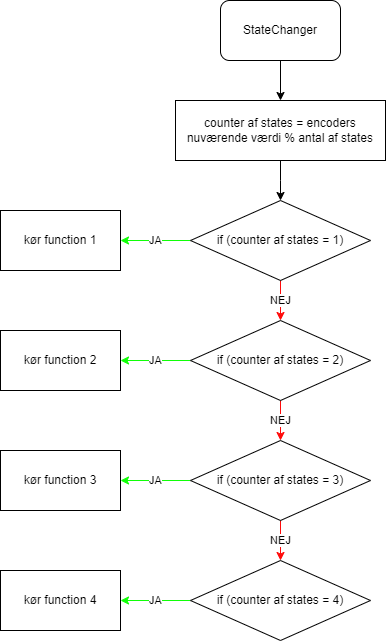

The diagram above was exported from draw.io. Its source (the exported page's mxGraphModel, read from the mxfile embedded in the PNG):
<mxGraphModel dx="934" dy="499" grid="1" gridSize="10" guides="1" tooltips="1" connect="1" arrows="1" fold="1" page="1" pageScale="1" pageWidth="850" pageHeight="1100" math="0" shadow="0">
  <root>
    <mxCell id="0" />
    <mxCell id="1" parent="0" />
    <mxCell id="m5aNk-UncRB3M5sO2SzJ-1" value="StateChanger" style="rounded=1;whiteSpace=wrap;html=1;" vertex="1" parent="1">
      <mxGeometry x="380" y="80" width="120" height="60" as="geometry" />
    </mxCell>
    <mxCell id="m5aNk-UncRB3M5sO2SzJ-9" value="" style="edgeStyle=orthogonalEdgeStyle;rounded=0;orthogonalLoop=1;jettySize=auto;html=1;" edge="1" parent="1" source="m5aNk-UncRB3M5sO2SzJ-1" target="m5aNk-UncRB3M5sO2SzJ-8">
      <mxGeometry relative="1" as="geometry">
        <mxPoint x="440" y="140" as="sourcePoint" />
        <mxPoint x="440" y="220" as="targetPoint" />
      </mxGeometry>
    </mxCell>
    <mxCell id="m5aNk-UncRB3M5sO2SzJ-11" value="" style="edgeStyle=orthogonalEdgeStyle;rounded=0;orthogonalLoop=1;jettySize=auto;html=1;" edge="1" parent="1" source="m5aNk-UncRB3M5sO2SzJ-8">
      <mxGeometry relative="1" as="geometry">
        <mxPoint x="440" y="280" as="targetPoint" />
      </mxGeometry>
    </mxCell>
    <mxCell id="m5aNk-UncRB3M5sO2SzJ-8" value="counter af states = encoders nuværende værdi % antal af states" style="rounded=0;whiteSpace=wrap;html=1;" vertex="1" parent="1">
      <mxGeometry x="335" y="180" width="210" height="60" as="geometry" />
    </mxCell>
    <mxCell id="m5aNk-UncRB3M5sO2SzJ-16" value="JA" style="edgeStyle=orthogonalEdgeStyle;rounded=0;orthogonalLoop=1;jettySize=auto;html=1;strokeColor=#10FF08;" edge="1" parent="1" source="m5aNk-UncRB3M5sO2SzJ-12" target="m5aNk-UncRB3M5sO2SzJ-15">
      <mxGeometry relative="1" as="geometry" />
    </mxCell>
    <mxCell id="m5aNk-UncRB3M5sO2SzJ-18" value="NEJ" style="edgeStyle=orthogonalEdgeStyle;rounded=0;orthogonalLoop=1;jettySize=auto;html=1;strokeColor=#FF0A0A;" edge="1" parent="1" source="m5aNk-UncRB3M5sO2SzJ-12" target="m5aNk-UncRB3M5sO2SzJ-17">
      <mxGeometry relative="1" as="geometry" />
    </mxCell>
    <mxCell id="m5aNk-UncRB3M5sO2SzJ-12" value="if (counter af states = 1)" style="rhombus;whiteSpace=wrap;html=1;" vertex="1" parent="1">
      <mxGeometry x="350" y="280" width="180" height="80" as="geometry" />
    </mxCell>
    <mxCell id="m5aNk-UncRB3M5sO2SzJ-15" value="kør function 1" style="whiteSpace=wrap;html=1;" vertex="1" parent="1">
      <mxGeometry x="160" y="290" width="120" height="60" as="geometry" />
    </mxCell>
    <mxCell id="m5aNk-UncRB3M5sO2SzJ-20" value="JA" style="edgeStyle=orthogonalEdgeStyle;rounded=0;orthogonalLoop=1;jettySize=auto;html=1;strokeColor=#10FF08;" edge="1" parent="1" source="m5aNk-UncRB3M5sO2SzJ-17" target="m5aNk-UncRB3M5sO2SzJ-19">
      <mxGeometry relative="1" as="geometry" />
    </mxCell>
    <mxCell id="m5aNk-UncRB3M5sO2SzJ-24" value="NEJ" style="edgeStyle=orthogonalEdgeStyle;rounded=0;orthogonalLoop=1;jettySize=auto;html=1;entryX=0.5;entryY=0;entryDx=0;entryDy=0;strokeColor=#FF0A0A;" edge="1" parent="1" source="m5aNk-UncRB3M5sO2SzJ-17" target="m5aNk-UncRB3M5sO2SzJ-22">
      <mxGeometry relative="1" as="geometry" />
    </mxCell>
    <mxCell id="m5aNk-UncRB3M5sO2SzJ-17" value="if (counter af states = 2)" style="rhombus;whiteSpace=wrap;html=1;" vertex="1" parent="1">
      <mxGeometry x="350" y="400" width="180" height="80" as="geometry" />
    </mxCell>
    <mxCell id="m5aNk-UncRB3M5sO2SzJ-19" value="kør function 2" style="whiteSpace=wrap;html=1;" vertex="1" parent="1">
      <mxGeometry x="160" y="410" width="120" height="60" as="geometry" />
    </mxCell>
    <mxCell id="m5aNk-UncRB3M5sO2SzJ-21" value="JA" style="edgeStyle=orthogonalEdgeStyle;rounded=0;orthogonalLoop=1;jettySize=auto;html=1;strokeColor=#10FF08;" edge="1" parent="1" source="m5aNk-UncRB3M5sO2SzJ-22" target="m5aNk-UncRB3M5sO2SzJ-23">
      <mxGeometry relative="1" as="geometry" />
    </mxCell>
    <mxCell id="m5aNk-UncRB3M5sO2SzJ-28" value="NEJ" style="edgeStyle=orthogonalEdgeStyle;rounded=0;orthogonalLoop=1;jettySize=auto;html=1;entryX=0.5;entryY=0;entryDx=0;entryDy=0;strokeColor=#FF0A0A;" edge="1" parent="1" source="m5aNk-UncRB3M5sO2SzJ-22" target="m5aNk-UncRB3M5sO2SzJ-26">
      <mxGeometry relative="1" as="geometry" />
    </mxCell>
    <mxCell id="m5aNk-UncRB3M5sO2SzJ-22" value="if (counter af states = 3)" style="rhombus;whiteSpace=wrap;html=1;" vertex="1" parent="1">
      <mxGeometry x="350" y="520" width="180" height="80" as="geometry" />
    </mxCell>
    <mxCell id="m5aNk-UncRB3M5sO2SzJ-23" value="kør function 3" style="whiteSpace=wrap;html=1;" vertex="1" parent="1">
      <mxGeometry x="160" y="530" width="120" height="60" as="geometry" />
    </mxCell>
    <mxCell id="m5aNk-UncRB3M5sO2SzJ-25" value="JA" style="edgeStyle=orthogonalEdgeStyle;rounded=0;orthogonalLoop=1;jettySize=auto;html=1;strokeColor=#10FF08;" edge="1" parent="1" source="m5aNk-UncRB3M5sO2SzJ-26" target="m5aNk-UncRB3M5sO2SzJ-27">
      <mxGeometry relative="1" as="geometry" />
    </mxCell>
    <mxCell id="m5aNk-UncRB3M5sO2SzJ-26" value="if (counter af states = 4)" style="rhombus;whiteSpace=wrap;html=1;" vertex="1" parent="1">
      <mxGeometry x="350" y="640" width="180" height="80" as="geometry" />
    </mxCell>
    <mxCell id="m5aNk-UncRB3M5sO2SzJ-27" value="kør function 4" style="whiteSpace=wrap;html=1;" vertex="1" parent="1">
      <mxGeometry x="160" y="650" width="120" height="60" as="geometry" />
    </mxCell>
  </root>
</mxGraphModel>